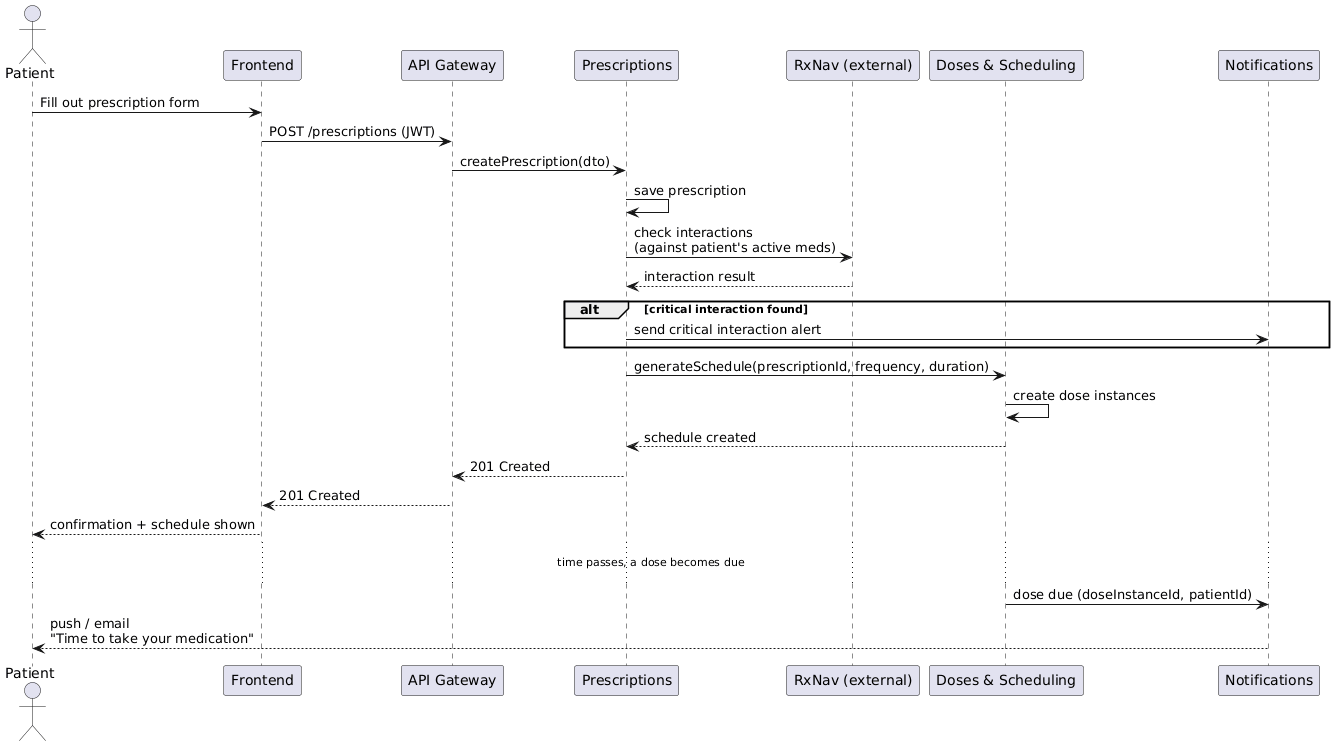

The diagram above was rendered by PlantUML. Its source (embedded in the PNG):
@startuml
actor Patient
participant Frontend
participant "API Gateway" as Gateway
participant "Prescriptions" as Prescriptions
participant "RxNav (external)" as RxNav
participant "Doses & Scheduling" as Schedule
participant "Notifications" as Notifications
 
Patient -> Frontend : Fill out prescription form
Frontend -> Gateway : POST /prescriptions (JWT)
Gateway -> Prescriptions : createPrescription(dto)
Prescriptions -> Prescriptions : save prescription
Prescriptions -> RxNav : check interactions\n(against patient's active meds)
RxNav --> Prescriptions : interaction result
 
alt critical interaction found
  Prescriptions -> Notifications : send critical interaction alert
end
 
Prescriptions -> Schedule : generateSchedule(prescriptionId, frequency, duration)
Schedule -> Schedule : create dose instances
Schedule --> Prescriptions : schedule created
Prescriptions --> Gateway : 201 Created
Gateway --> Frontend : 201 Created
Frontend --> Patient : confirmation + schedule shown
 
... time passes, a dose becomes due ...
 
Schedule -> Notifications : dose due (doseInstanceId, patientId)
Notifications --> Patient : push / email\n"Time to take your medication"
@enduml